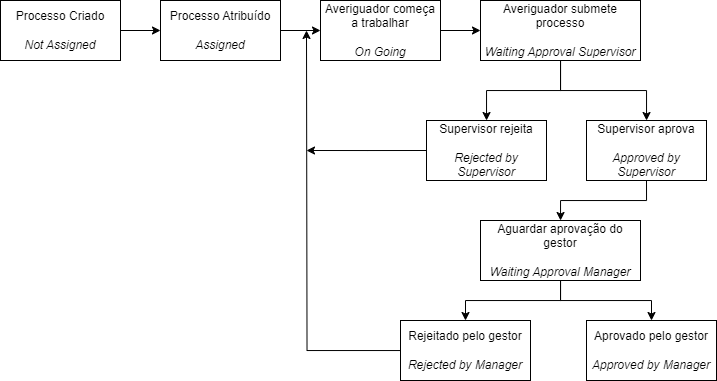

The diagram above was exported from draw.io. Its source (the exported page's mxGraphModel, read from the mxfile embedded in the PNG):
<mxGraphModel dx="1339" dy="669" grid="1" gridSize="10" guides="1" tooltips="1" connect="1" arrows="1" fold="1" page="1" pageScale="1" pageWidth="827" pageHeight="1169" math="0" shadow="0">
  <root>
    <mxCell id="0" />
    <mxCell id="1" parent="0" />
    <mxCell id="lbsRinUuoKnVgpLhQW5_-66" value="" style="edgeStyle=orthogonalEdgeStyle;rounded=0;orthogonalLoop=1;jettySize=auto;html=1;" edge="1" parent="1" source="lbsRinUuoKnVgpLhQW5_-59" target="lbsRinUuoKnVgpLhQW5_-60">
      <mxGeometry relative="1" as="geometry" />
    </mxCell>
    <mxCell id="lbsRinUuoKnVgpLhQW5_-59" value="Processo Criado&lt;div&gt;&lt;br&gt;&lt;/div&gt;&lt;div&gt;&lt;i&gt;Not Assigned&lt;/i&gt;&lt;/div&gt;" style="rounded=0;whiteSpace=wrap;html=1;" vertex="1" parent="1">
      <mxGeometry x="54" y="240" width="120" height="60" as="geometry" />
    </mxCell>
    <mxCell id="lbsRinUuoKnVgpLhQW5_-67" value="" style="edgeStyle=orthogonalEdgeStyle;rounded=0;orthogonalLoop=1;jettySize=auto;html=1;" edge="1" parent="1" source="lbsRinUuoKnVgpLhQW5_-60" target="lbsRinUuoKnVgpLhQW5_-61">
      <mxGeometry relative="1" as="geometry" />
    </mxCell>
    <mxCell id="lbsRinUuoKnVgpLhQW5_-60" value="Processo Atribuído&lt;div&gt;&lt;br&gt;&lt;/div&gt;&lt;div&gt;&lt;i&gt;Assigned&lt;/i&gt;&lt;/div&gt;" style="rounded=0;whiteSpace=wrap;html=1;" vertex="1" parent="1">
      <mxGeometry x="214" y="240" width="120" height="60" as="geometry" />
    </mxCell>
    <mxCell id="lbsRinUuoKnVgpLhQW5_-68" value="" style="edgeStyle=orthogonalEdgeStyle;rounded=0;orthogonalLoop=1;jettySize=auto;html=1;" edge="1" parent="1" source="lbsRinUuoKnVgpLhQW5_-61" target="lbsRinUuoKnVgpLhQW5_-62">
      <mxGeometry relative="1" as="geometry" />
    </mxCell>
    <mxCell id="lbsRinUuoKnVgpLhQW5_-61" value="Averiguador começa a trabalhar&lt;div&gt;&lt;br&gt;&lt;/div&gt;&lt;div&gt;&lt;i&gt;On Going&lt;/i&gt;&lt;/div&gt;" style="whiteSpace=wrap;html=1;" vertex="1" parent="1">
      <mxGeometry x="374" y="240" width="120" height="60" as="geometry" />
    </mxCell>
    <mxCell id="lbsRinUuoKnVgpLhQW5_-71" value="" style="edgeStyle=orthogonalEdgeStyle;rounded=0;orthogonalLoop=1;jettySize=auto;html=1;" edge="1" parent="1" source="lbsRinUuoKnVgpLhQW5_-62" target="lbsRinUuoKnVgpLhQW5_-69">
      <mxGeometry relative="1" as="geometry" />
    </mxCell>
    <mxCell id="lbsRinUuoKnVgpLhQW5_-72" value="" style="edgeStyle=orthogonalEdgeStyle;rounded=0;orthogonalLoop=1;jettySize=auto;html=1;" edge="1" parent="1" source="lbsRinUuoKnVgpLhQW5_-62" target="lbsRinUuoKnVgpLhQW5_-63">
      <mxGeometry relative="1" as="geometry" />
    </mxCell>
    <mxCell id="lbsRinUuoKnVgpLhQW5_-62" value="Averiguador submete processo&lt;div&gt;&lt;br&gt;&lt;/div&gt;&lt;div&gt;&lt;i&gt;Waiting Approval Supervisor&lt;/i&gt;&lt;/div&gt;" style="whiteSpace=wrap;html=1;" vertex="1" parent="1">
      <mxGeometry x="534" y="240" width="160" height="60" as="geometry" />
    </mxCell>
    <mxCell id="lbsRinUuoKnVgpLhQW5_-63" value="Supervisor aprova&lt;div&gt;&lt;br&gt;&lt;/div&gt;&lt;div&gt;&lt;i&gt;Approved by Supervisor&lt;/i&gt;&lt;/div&gt;" style="whiteSpace=wrap;html=1;" vertex="1" parent="1">
      <mxGeometry x="640" y="360" width="120" height="60" as="geometry" />
    </mxCell>
    <mxCell id="lbsRinUuoKnVgpLhQW5_-65" value="Aprovado pelo gestor&lt;div&gt;&lt;br&gt;&lt;/div&gt;&lt;div&gt;&lt;i&gt;Approved by Manager&lt;/i&gt;&lt;/div&gt;" style="whiteSpace=wrap;html=1;" vertex="1" parent="1">
      <mxGeometry x="640" y="560" width="130" height="60" as="geometry" />
    </mxCell>
    <mxCell id="lbsRinUuoKnVgpLhQW5_-79" style="edgeStyle=orthogonalEdgeStyle;rounded=0;orthogonalLoop=1;jettySize=auto;html=1;exitX=0;exitY=0.5;exitDx=0;exitDy=0;" edge="1" parent="1" source="lbsRinUuoKnVgpLhQW5_-69">
      <mxGeometry relative="1" as="geometry">
        <mxPoint x="360" y="390" as="targetPoint" />
      </mxGeometry>
    </mxCell>
    <mxCell id="lbsRinUuoKnVgpLhQW5_-69" value="Supervisor rejeita&lt;div&gt;&lt;br&gt;&lt;/div&gt;&lt;div&gt;&lt;i&gt;Rejected by Supervisor&lt;/i&gt;&lt;/div&gt;" style="whiteSpace=wrap;html=1;" vertex="1" parent="1">
      <mxGeometry x="480" y="360" width="120" height="60" as="geometry" />
    </mxCell>
    <mxCell id="lbsRinUuoKnVgpLhQW5_-75" value="" style="edgeStyle=orthogonalEdgeStyle;rounded=0;orthogonalLoop=1;jettySize=auto;html=1;" edge="1" parent="1" source="lbsRinUuoKnVgpLhQW5_-70" target="lbsRinUuoKnVgpLhQW5_-74">
      <mxGeometry relative="1" as="geometry" />
    </mxCell>
    <mxCell id="lbsRinUuoKnVgpLhQW5_-76" value="" style="edgeStyle=orthogonalEdgeStyle;rounded=0;orthogonalLoop=1;jettySize=auto;html=1;entryX=0.5;entryY=0;entryDx=0;entryDy=0;" edge="1" parent="1" source="lbsRinUuoKnVgpLhQW5_-70" target="lbsRinUuoKnVgpLhQW5_-65">
      <mxGeometry relative="1" as="geometry" />
    </mxCell>
    <mxCell id="lbsRinUuoKnVgpLhQW5_-70" value="Aguardar aprovação do gestor&lt;div&gt;&lt;br&gt;&lt;/div&gt;&lt;div&gt;&lt;i&gt;Waiting Approval Manager&lt;/i&gt;&lt;/div&gt;" style="whiteSpace=wrap;html=1;" vertex="1" parent="1">
      <mxGeometry x="534" y="460" width="160" height="60" as="geometry" />
    </mxCell>
    <mxCell id="lbsRinUuoKnVgpLhQW5_-73" value="" style="edgeStyle=orthogonalEdgeStyle;rounded=0;orthogonalLoop=1;jettySize=auto;html=1;exitX=0.5;exitY=1;exitDx=0;exitDy=0;" edge="1" parent="1" source="lbsRinUuoKnVgpLhQW5_-63" target="lbsRinUuoKnVgpLhQW5_-70">
      <mxGeometry relative="1" as="geometry">
        <mxPoint x="604" y="310" as="sourcePoint" />
        <mxPoint x="684" y="389" as="targetPoint" />
      </mxGeometry>
    </mxCell>
    <mxCell id="lbsRinUuoKnVgpLhQW5_-78" value="" style="edgeStyle=orthogonalEdgeStyle;rounded=0;orthogonalLoop=1;jettySize=auto;html=1;" edge="1" parent="1" source="lbsRinUuoKnVgpLhQW5_-74">
      <mxGeometry relative="1" as="geometry">
        <mxPoint x="360" y="270" as="targetPoint" />
      </mxGeometry>
    </mxCell>
    <mxCell id="lbsRinUuoKnVgpLhQW5_-74" value="Rejeitado pelo gestor&lt;div&gt;&lt;br&gt;&lt;/div&gt;&lt;div&gt;&lt;i&gt;Rejected by Manager&lt;/i&gt;&lt;/div&gt;" style="whiteSpace=wrap;html=1;" vertex="1" parent="1">
      <mxGeometry x="454" y="560" width="130" height="60" as="geometry" />
    </mxCell>
  </root>
</mxGraphModel>